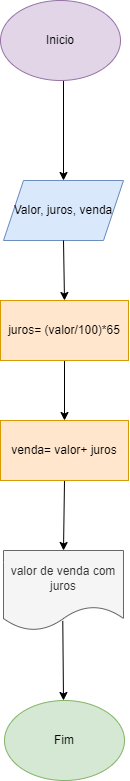

The diagram above was exported from draw.io. Its source (the exported page's mxGraphModel, read from the mxfile embedded in the PNG):
<mxGraphModel dx="756" dy="448" grid="1" gridSize="10" guides="1" tooltips="1" connect="1" arrows="1" fold="1" page="1" pageScale="1" pageWidth="827" pageHeight="1169" math="0" shadow="0">
  <root>
    <mxCell id="0" />
    <mxCell id="1" parent="0" />
    <mxCell id="hC8pPEpWfoox0PD2YqNX-2" value="Valor, juros, venda" style="shape=parallelogram;perimeter=parallelogramPerimeter;whiteSpace=wrap;html=1;fixedSize=1;fillColor=#dae8fc;strokeColor=#6c8ebf;" vertex="1" parent="1">
      <mxGeometry x="353" y="250" width="120" height="60" as="geometry" />
    </mxCell>
    <mxCell id="hC8pPEpWfoox0PD2YqNX-5" value="valor de venda com juros" style="shape=document;whiteSpace=wrap;html=1;boundedLbl=1;fillColor=#f5f5f5;strokeColor=#666666;fontColor=#333333;" vertex="1" parent="1">
      <mxGeometry x="353" y="620" width="120" height="80" as="geometry" />
    </mxCell>
    <mxCell id="hC8pPEpWfoox0PD2YqNX-6" value="" style="endArrow=classic;html=1;rounded=0;exitX=0.5;exitY=1;exitDx=0;exitDy=0;entryX=0.5;entryY=0;entryDx=0;entryDy=0;" edge="1" parent="1" target="hC8pPEpWfoox0PD2YqNX-2">
      <mxGeometry width="50" height="50" relative="1" as="geometry">
        <mxPoint x="413" y="140" as="sourcePoint" />
        <mxPoint x="460" y="200" as="targetPoint" />
        <Array as="points" />
      </mxGeometry>
    </mxCell>
    <mxCell id="hC8pPEpWfoox0PD2YqNX-7" value="" style="endArrow=classic;html=1;rounded=0;exitX=0.5;exitY=1;exitDx=0;exitDy=0;entryX=0.5;entryY=0;entryDx=0;entryDy=0;" edge="1" parent="1" source="hC8pPEpWfoox0PD2YqNX-2">
      <mxGeometry width="50" height="50" relative="1" as="geometry">
        <mxPoint x="440" y="420" as="sourcePoint" />
        <mxPoint x="414" y="370" as="targetPoint" />
      </mxGeometry>
    </mxCell>
    <mxCell id="hC8pPEpWfoox0PD2YqNX-8" value="" style="endArrow=classic;html=1;rounded=0;exitX=0.5;exitY=1;exitDx=0;exitDy=0;entryX=0.5;entryY=0;entryDx=0;entryDy=0;" edge="1" parent="1">
      <mxGeometry width="50" height="50" relative="1" as="geometry">
        <mxPoint x="414" y="430" as="sourcePoint" />
        <mxPoint x="414" y="490" as="targetPoint" />
      </mxGeometry>
    </mxCell>
    <mxCell id="hC8pPEpWfoox0PD2YqNX-9" value="" style="endArrow=classic;html=1;rounded=0;exitX=0.494;exitY=0.88;exitDx=0;exitDy=0;exitPerimeter=0;" edge="1" parent="1" source="hC8pPEpWfoox0PD2YqNX-5">
      <mxGeometry width="50" height="50" relative="1" as="geometry">
        <mxPoint x="420" y="710" as="sourcePoint" />
        <mxPoint x="413" y="770" as="targetPoint" />
        <Array as="points" />
      </mxGeometry>
    </mxCell>
    <mxCell id="hC8pPEpWfoox0PD2YqNX-10" value="Inicio" style="ellipse;whiteSpace=wrap;html=1;fillColor=#e1d5e7;strokeColor=#9673a6;" vertex="1" parent="1">
      <mxGeometry x="350" y="70" width="120" height="80" as="geometry" />
    </mxCell>
    <mxCell id="hC8pPEpWfoox0PD2YqNX-11" value="Fim" style="ellipse;whiteSpace=wrap;html=1;fillColor=#d5e8d4;strokeColor=#82b366;" vertex="1" parent="1">
      <mxGeometry x="354" y="770" width="120" height="80" as="geometry" />
    </mxCell>
    <mxCell id="hC8pPEpWfoox0PD2YqNX-13" value="" style="endArrow=classic;html=1;rounded=0;entryX=0.5;entryY=0;entryDx=0;entryDy=0;exitX=0.5;exitY=1;exitDx=0;exitDy=0;" edge="1" parent="1" target="hC8pPEpWfoox0PD2YqNX-5">
      <mxGeometry width="50" height="50" relative="1" as="geometry">
        <mxPoint x="414" y="550" as="sourcePoint" />
        <mxPoint x="500" y="500" as="targetPoint" />
      </mxGeometry>
    </mxCell>
    <mxCell id="hC8pPEpWfoox0PD2YqNX-15" value="venda= valor+ juros" style="rounded=0;whiteSpace=wrap;html=1;fillColor=#ffe6cc;strokeColor=#d79b00;" vertex="1" parent="1">
      <mxGeometry x="350" y="490" width="128" height="60" as="geometry" />
    </mxCell>
    <mxCell id="hC8pPEpWfoox0PD2YqNX-16" value="juros= (valor/100)*65" style="rounded=0;whiteSpace=wrap;html=1;fillColor=#ffe6cc;strokeColor=#d79b00;" vertex="1" parent="1">
      <mxGeometry x="350" y="370" width="128" height="60" as="geometry" />
    </mxCell>
  </root>
</mxGraphModel>